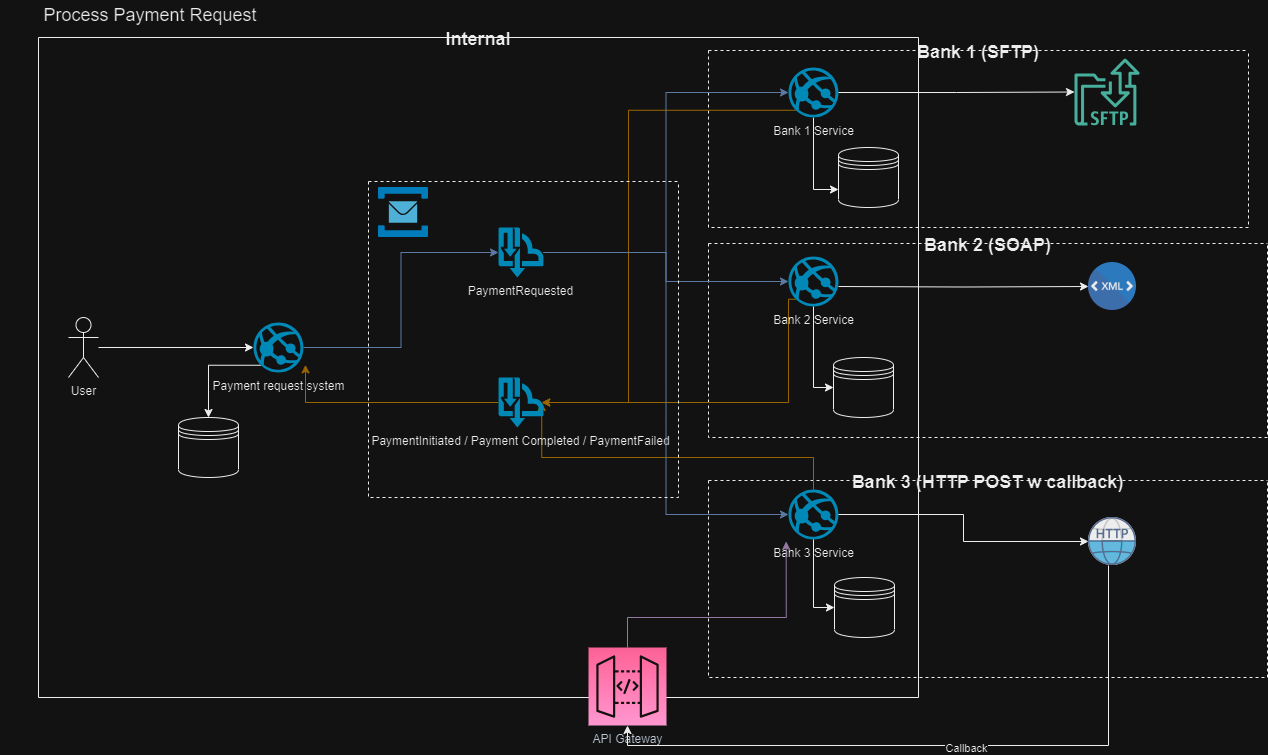

The diagram above was exported from draw.io. Its source (the exported page's mxGraphModel, read from the mxfile embedded in the PNG):
<mxGraphModel dx="2642" dy="1065" grid="1" gridSize="10" guides="1" tooltips="1" connect="1" arrows="1" fold="1" page="1" pageScale="1" pageWidth="1169" pageHeight="827" math="0" shadow="0">
  <root>
    <mxCell id="0" />
    <mxCell id="1" parent="0" />
    <mxCell id="Co23d4PtDFO6StpBjzTT-1" value="Bank 1 (SFTP)" style="swimlane;startSize=0;dashed=1;fontSize=18;" vertex="1" parent="1">
      <mxGeometry x="610" y="103" width="540" height="177" as="geometry" />
    </mxCell>
    <mxCell id="Co23d4PtDFO6StpBjzTT-29" value="" style="sketch=0;outlineConnect=0;fontColor=#232F3E;gradientColor=none;fillColor=#067F68;strokeColor=none;dashed=0;verticalLabelPosition=bottom;verticalAlign=top;align=center;html=1;fontSize=12;fontStyle=0;aspect=fixed;shape=mxgraph.aws4.transfer_for_sftp_resource;" vertex="1" parent="Co23d4PtDFO6StpBjzTT-1">
      <mxGeometry x="366" y="8" width="65.28" height="67" as="geometry" />
    </mxCell>
    <mxCell id="Co23d4PtDFO6StpBjzTT-2" value="Bank 2 (SOAP)" style="swimlane;startSize=0;dashed=1;fontSize=18;" vertex="1" parent="1">
      <mxGeometry x="610" y="296" width="559" height="194" as="geometry" />
    </mxCell>
    <mxCell id="Co23d4PtDFO6StpBjzTT-47" value="" style="shape=image;verticalLabelPosition=bottom;labelBackgroundColor=#ffffff;verticalAlign=top;aspect=fixed;imageAspect=0;image=data:image/svg+xml,(base64 omitted: 5232 chars);" vertex="1" parent="Co23d4PtDFO6StpBjzTT-2">
      <mxGeometry x="380" y="19" width="48" height="48" as="geometry" />
    </mxCell>
    <mxCell id="Co23d4PtDFO6StpBjzTT-3" value="Bank 3 (HTTP POST w callback)" style="swimlane;startSize=0;dashed=1;fontSize=18;" vertex="1" parent="1">
      <mxGeometry x="610" y="533" width="559" height="197" as="geometry" />
    </mxCell>
    <mxCell id="Co23d4PtDFO6StpBjzTT-72" value="" style="shape=image;verticalLabelPosition=bottom;labelBackgroundColor=#ffffff;verticalAlign=top;aspect=fixed;imageAspect=0;image=data:image/svg+xml,(base64 omitted: 8344 chars);" vertex="1" parent="Co23d4PtDFO6StpBjzTT-3">
      <mxGeometry x="380" y="37" width="48" height="48" as="geometry" />
    </mxCell>
    <mxCell id="Co23d4PtDFO6StpBjzTT-5" value="Internal" style="swimlane;startSize=0;fontSize=18;" vertex="1" parent="1">
      <mxGeometry x="-60" y="90" width="880" height="660" as="geometry" />
    </mxCell>
    <mxCell id="Co23d4PtDFO6StpBjzTT-45" style="edgeStyle=orthogonalEdgeStyle;rounded=0;orthogonalLoop=1;jettySize=auto;html=1;exitX=0.145;exitY=0.855;exitDx=0;exitDy=0;exitPerimeter=0;entryX=0.5;entryY=0;entryDx=0;entryDy=0;" edge="1" parent="Co23d4PtDFO6StpBjzTT-5" source="Co23d4PtDFO6StpBjzTT-6" target="Co23d4PtDFO6StpBjzTT-43">
      <mxGeometry relative="1" as="geometry" />
    </mxCell>
    <mxCell id="Co23d4PtDFO6StpBjzTT-56" style="edgeStyle=orthogonalEdgeStyle;rounded=0;orthogonalLoop=1;jettySize=auto;html=1;entryX=0;entryY=0.5;entryDx=0;entryDy=0;entryPerimeter=0;fillColor=#dae8fc;strokeColor=#6c8ebf;" edge="1" parent="Co23d4PtDFO6StpBjzTT-5" source="Co23d4PtDFO6StpBjzTT-6" target="Co23d4PtDFO6StpBjzTT-53">
      <mxGeometry relative="1" as="geometry" />
    </mxCell>
    <mxCell id="Co23d4PtDFO6StpBjzTT-6" value="Payment request system" style="verticalLabelPosition=bottom;html=1;verticalAlign=top;align=center;strokeColor=none;fillColor=#00BEF2;shape=mxgraph.azure.azure_website;pointerEvents=1;" vertex="1" parent="Co23d4PtDFO6StpBjzTT-5">
      <mxGeometry x="215" y="285" width="50" height="50" as="geometry" />
    </mxCell>
    <mxCell id="Co23d4PtDFO6StpBjzTT-15" style="edgeStyle=orthogonalEdgeStyle;rounded=0;orthogonalLoop=1;jettySize=auto;html=1;entryX=0;entryY=0.5;entryDx=0;entryDy=0;entryPerimeter=0;" edge="1" parent="Co23d4PtDFO6StpBjzTT-5" source="Co23d4PtDFO6StpBjzTT-7" target="Co23d4PtDFO6StpBjzTT-6">
      <mxGeometry relative="1" as="geometry" />
    </mxCell>
    <mxCell id="Co23d4PtDFO6StpBjzTT-7" value="User" style="shape=umlActor;verticalLabelPosition=bottom;verticalAlign=top;html=1;outlineConnect=0;" vertex="1" parent="Co23d4PtDFO6StpBjzTT-5">
      <mxGeometry x="30" y="280" width="30" height="60" as="geometry" />
    </mxCell>
    <mxCell id="Co23d4PtDFO6StpBjzTT-14" value="&lt;font style=&quot;font-size: 18px;&quot;&gt;Process Payment Request&lt;/font&gt;" style="text;html=1;strokeColor=none;fillColor=none;align=center;verticalAlign=middle;whiteSpace=wrap;rounded=0;" vertex="1" parent="Co23d4PtDFO6StpBjzTT-5">
      <mxGeometry x="-38" y="-37" width="300" height="30" as="geometry" />
    </mxCell>
    <mxCell id="Co23d4PtDFO6StpBjzTT-32" style="edgeStyle=orthogonalEdgeStyle;rounded=0;orthogonalLoop=1;jettySize=auto;html=1;entryX=0;entryY=0.7;entryDx=0;entryDy=0;" edge="1" parent="Co23d4PtDFO6StpBjzTT-5" source="Co23d4PtDFO6StpBjzTT-19" target="Co23d4PtDFO6StpBjzTT-31">
      <mxGeometry relative="1" as="geometry" />
    </mxCell>
    <mxCell id="Co23d4PtDFO6StpBjzTT-67" style="edgeStyle=orthogonalEdgeStyle;rounded=0;orthogonalLoop=1;jettySize=auto;html=1;exitX=0.145;exitY=0.855;exitDx=0;exitDy=0;exitPerimeter=0;entryX=0.96;entryY=0.5;entryDx=0;entryDy=0;entryPerimeter=0;fillColor=#ffe6cc;strokeColor=#d79b00;" edge="1" parent="Co23d4PtDFO6StpBjzTT-5" source="Co23d4PtDFO6StpBjzTT-19" target="Co23d4PtDFO6StpBjzTT-52">
      <mxGeometry relative="1" as="geometry">
        <Array as="points">
          <mxPoint x="590" y="73" />
          <mxPoint x="590" y="365" />
        </Array>
      </mxGeometry>
    </mxCell>
    <mxCell id="Co23d4PtDFO6StpBjzTT-19" value="Bank 1 Service" style="verticalLabelPosition=bottom;html=1;verticalAlign=top;align=center;strokeColor=none;fillColor=#00BEF2;shape=mxgraph.azure.azure_website;pointerEvents=1;" vertex="1" parent="Co23d4PtDFO6StpBjzTT-5">
      <mxGeometry x="750" y="30" width="50" height="50" as="geometry" />
    </mxCell>
    <mxCell id="Co23d4PtDFO6StpBjzTT-66" style="edgeStyle=orthogonalEdgeStyle;rounded=0;orthogonalLoop=1;jettySize=auto;html=1;entryX=0.96;entryY=0.5;entryDx=0;entryDy=0;entryPerimeter=0;fillColor=#ffe6cc;strokeColor=#d79b00;exitX=0.145;exitY=0.855;exitDx=0;exitDy=0;exitPerimeter=0;" edge="1" parent="Co23d4PtDFO6StpBjzTT-5" source="Co23d4PtDFO6StpBjzTT-20" target="Co23d4PtDFO6StpBjzTT-52">
      <mxGeometry relative="1" as="geometry">
        <Array as="points">
          <mxPoint x="750" y="262" />
          <mxPoint x="750" y="365" />
        </Array>
      </mxGeometry>
    </mxCell>
    <mxCell id="Co23d4PtDFO6StpBjzTT-20" value="Bank 2 Service" style="verticalLabelPosition=bottom;html=1;verticalAlign=top;align=center;strokeColor=none;fillColor=#00BEF2;shape=mxgraph.azure.azure_website;pointerEvents=1;" vertex="1" parent="Co23d4PtDFO6StpBjzTT-5">
      <mxGeometry x="750" y="219" width="50" height="50" as="geometry" />
    </mxCell>
    <mxCell id="Co23d4PtDFO6StpBjzTT-65" style="edgeStyle=orthogonalEdgeStyle;rounded=0;orthogonalLoop=1;jettySize=auto;html=1;entryX=0.96;entryY=0.5;entryDx=0;entryDy=0;entryPerimeter=0;fillColor=#ffe6cc;strokeColor=#d79b00;" edge="1" parent="Co23d4PtDFO6StpBjzTT-5" source="Co23d4PtDFO6StpBjzTT-21" target="Co23d4PtDFO6StpBjzTT-52">
      <mxGeometry relative="1" as="geometry">
        <Array as="points">
          <mxPoint x="775" y="420" />
          <mxPoint x="503" y="420" />
        </Array>
      </mxGeometry>
    </mxCell>
    <mxCell id="Co23d4PtDFO6StpBjzTT-21" value="Bank 3 Service" style="verticalLabelPosition=bottom;html=1;verticalAlign=top;align=center;strokeColor=none;fillColor=#00BEF2;shape=mxgraph.azure.azure_website;pointerEvents=1;" vertex="1" parent="Co23d4PtDFO6StpBjzTT-5">
      <mxGeometry x="750" y="452" width="50" height="50" as="geometry" />
    </mxCell>
    <mxCell id="Co23d4PtDFO6StpBjzTT-31" value="" style="shape=datastore;whiteSpace=wrap;html=1;" vertex="1" parent="Co23d4PtDFO6StpBjzTT-5">
      <mxGeometry x="800" y="110" width="60" height="60" as="geometry" />
    </mxCell>
    <mxCell id="Co23d4PtDFO6StpBjzTT-43" value="" style="shape=datastore;whiteSpace=wrap;html=1;" vertex="1" parent="Co23d4PtDFO6StpBjzTT-5">
      <mxGeometry x="140" y="380" width="60" height="60" as="geometry" />
    </mxCell>
    <mxCell id="Co23d4PtDFO6StpBjzTT-71" style="edgeStyle=orthogonalEdgeStyle;rounded=0;orthogonalLoop=1;jettySize=auto;html=1;entryX=1.04;entryY=0.847;entryDx=0;entryDy=0;entryPerimeter=0;fillColor=#ffe6cc;strokeColor=#d79b00;" edge="1" parent="Co23d4PtDFO6StpBjzTT-5" source="Co23d4PtDFO6StpBjzTT-52" target="Co23d4PtDFO6StpBjzTT-6">
      <mxGeometry relative="1" as="geometry" />
    </mxCell>
    <mxCell id="Co23d4PtDFO6StpBjzTT-52" value="PaymentInitiated / Payment Completed / PaymentFailed" style="verticalLabelPosition=bottom;html=1;verticalAlign=top;align=center;strokeColor=none;fillColor=#00BEF2;shape=mxgraph.azure.service_bus_topics_and_subscriptions;pointerEvents=1;" vertex="1" parent="Co23d4PtDFO6StpBjzTT-5">
      <mxGeometry x="460" y="340" width="45" height="50" as="geometry" />
    </mxCell>
    <mxCell id="Co23d4PtDFO6StpBjzTT-57" style="edgeStyle=orthogonalEdgeStyle;rounded=0;orthogonalLoop=1;jettySize=auto;html=1;entryX=0;entryY=0.5;entryDx=0;entryDy=0;entryPerimeter=0;fillColor=#dae8fc;strokeColor=#6c8ebf;" edge="1" parent="Co23d4PtDFO6StpBjzTT-5" source="Co23d4PtDFO6StpBjzTT-53" target="Co23d4PtDFO6StpBjzTT-19">
      <mxGeometry relative="1" as="geometry" />
    </mxCell>
    <mxCell id="Co23d4PtDFO6StpBjzTT-59" style="edgeStyle=orthogonalEdgeStyle;rounded=0;orthogonalLoop=1;jettySize=auto;html=1;entryX=0;entryY=0.5;entryDx=0;entryDy=0;entryPerimeter=0;fillColor=#dae8fc;strokeColor=#6c8ebf;" edge="1" parent="Co23d4PtDFO6StpBjzTT-5" source="Co23d4PtDFO6StpBjzTT-53" target="Co23d4PtDFO6StpBjzTT-21">
      <mxGeometry relative="1" as="geometry" />
    </mxCell>
    <mxCell id="Co23d4PtDFO6StpBjzTT-60" style="edgeStyle=orthogonalEdgeStyle;rounded=0;orthogonalLoop=1;jettySize=auto;html=1;entryX=0;entryY=0.5;entryDx=0;entryDy=0;entryPerimeter=0;fillColor=#dae8fc;strokeColor=#6c8ebf;" edge="1" parent="Co23d4PtDFO6StpBjzTT-5" source="Co23d4PtDFO6StpBjzTT-53" target="Co23d4PtDFO6StpBjzTT-20">
      <mxGeometry relative="1" as="geometry" />
    </mxCell>
    <mxCell id="Co23d4PtDFO6StpBjzTT-53" value="PaymentRequested" style="verticalLabelPosition=bottom;html=1;verticalAlign=top;align=center;strokeColor=none;fillColor=#00BEF2;shape=mxgraph.azure.service_bus_topics_and_subscriptions;pointerEvents=1;" vertex="1" parent="Co23d4PtDFO6StpBjzTT-5">
      <mxGeometry x="460" y="190" width="45" height="50" as="geometry" />
    </mxCell>
    <mxCell id="Co23d4PtDFO6StpBjzTT-54" value="" style="image;sketch=0;aspect=fixed;html=1;points=[];align=center;fontSize=12;image=img/lib/mscae/Service_Bus.svg;" vertex="1" parent="Co23d4PtDFO6StpBjzTT-5">
      <mxGeometry x="340" y="150" width="50" height="50" as="geometry" />
    </mxCell>
    <mxCell id="Co23d4PtDFO6StpBjzTT-55" value="" style="swimlane;startSize=0;dashed=1;" vertex="1" parent="Co23d4PtDFO6StpBjzTT-5">
      <mxGeometry x="330" y="144" width="310" height="316" as="geometry" />
    </mxCell>
    <mxCell id="Co23d4PtDFO6StpBjzTT-76" style="edgeStyle=orthogonalEdgeStyle;rounded=0;orthogonalLoop=1;jettySize=auto;html=1;entryX=-0.047;entryY=1.04;entryDx=0;entryDy=0;entryPerimeter=0;fillColor=#e1d5e7;strokeColor=#9673a6;" edge="1" parent="Co23d4PtDFO6StpBjzTT-5" source="Co23d4PtDFO6StpBjzTT-74" target="Co23d4PtDFO6StpBjzTT-21">
      <mxGeometry relative="1" as="geometry">
        <Array as="points">
          <mxPoint x="589" y="580" />
          <mxPoint x="748" y="580" />
        </Array>
      </mxGeometry>
    </mxCell>
    <mxCell id="Co23d4PtDFO6StpBjzTT-74" value="API Gateway" style="sketch=0;points=[[0,0,0],[0.25,0,0],[0.5,0,0],[0.75,0,0],[1,0,0],[0,1,0],[0.25,1,0],[0.5,1,0],[0.75,1,0],[1,1,0],[0,0.25,0],[0,0.5,0],[0,0.75,0],[1,0.25,0],[1,0.5,0],[1,0.75,0]];outlineConnect=0;fontColor=#232F3E;gradientColor=#FF4F8B;gradientDirection=north;fillColor=#BC1356;strokeColor=#ffffff;dashed=0;verticalLabelPosition=bottom;verticalAlign=top;align=center;html=1;fontSize=12;fontStyle=0;aspect=fixed;shape=mxgraph.aws4.resourceIcon;resIcon=mxgraph.aws4.api_gateway;" vertex="1" parent="Co23d4PtDFO6StpBjzTT-5">
      <mxGeometry x="550" y="610" width="78" height="78" as="geometry" />
    </mxCell>
    <mxCell id="Co23d4PtDFO6StpBjzTT-30" style="edgeStyle=orthogonalEdgeStyle;rounded=0;orthogonalLoop=1;jettySize=auto;html=1;" edge="1" parent="1" source="Co23d4PtDFO6StpBjzTT-19" target="Co23d4PtDFO6StpBjzTT-29">
      <mxGeometry relative="1" as="geometry" />
    </mxCell>
    <mxCell id="Co23d4PtDFO6StpBjzTT-33" value="" style="shape=datastore;whiteSpace=wrap;html=1;" vertex="1" parent="1">
      <mxGeometry x="735" y="410" width="60" height="60" as="geometry" />
    </mxCell>
    <mxCell id="Co23d4PtDFO6StpBjzTT-34" style="edgeStyle=orthogonalEdgeStyle;rounded=0;orthogonalLoop=1;jettySize=auto;html=1;entryX=0;entryY=0.5;entryDx=0;entryDy=0;" edge="1" parent="1" source="Co23d4PtDFO6StpBjzTT-20" target="Co23d4PtDFO6StpBjzTT-33">
      <mxGeometry relative="1" as="geometry" />
    </mxCell>
    <mxCell id="Co23d4PtDFO6StpBjzTT-35" value="" style="shape=datastore;whiteSpace=wrap;html=1;" vertex="1" parent="1">
      <mxGeometry x="736" y="630" width="60" height="60" as="geometry" />
    </mxCell>
    <mxCell id="Co23d4PtDFO6StpBjzTT-36" style="edgeStyle=orthogonalEdgeStyle;rounded=0;orthogonalLoop=1;jettySize=auto;html=1;entryX=0;entryY=0.5;entryDx=0;entryDy=0;" edge="1" parent="1" source="Co23d4PtDFO6StpBjzTT-21" target="Co23d4PtDFO6StpBjzTT-35">
      <mxGeometry relative="1" as="geometry" />
    </mxCell>
    <mxCell id="Co23d4PtDFO6StpBjzTT-48" style="edgeStyle=orthogonalEdgeStyle;rounded=0;orthogonalLoop=1;jettySize=auto;html=1;entryX=0;entryY=0.5;entryDx=0;entryDy=0;" edge="1" parent="1" target="Co23d4PtDFO6StpBjzTT-47">
      <mxGeometry relative="1" as="geometry">
        <mxPoint x="740" y="339" as="sourcePoint" />
        <mxPoint x="983.6640000000002" y="354.9839999999999" as="targetPoint" />
      </mxGeometry>
    </mxCell>
    <mxCell id="Co23d4PtDFO6StpBjzTT-73" style="edgeStyle=orthogonalEdgeStyle;rounded=0;orthogonalLoop=1;jettySize=auto;html=1;entryX=0;entryY=0.5;entryDx=0;entryDy=0;" edge="1" parent="1" source="Co23d4PtDFO6StpBjzTT-21" target="Co23d4PtDFO6StpBjzTT-72">
      <mxGeometry relative="1" as="geometry" />
    </mxCell>
    <mxCell id="Co23d4PtDFO6StpBjzTT-75" style="edgeStyle=orthogonalEdgeStyle;rounded=0;orthogonalLoop=1;jettySize=auto;html=1;entryX=0.5;entryY=1;entryDx=0;entryDy=0;entryPerimeter=0;" edge="1" parent="1" source="Co23d4PtDFO6StpBjzTT-72" target="Co23d4PtDFO6StpBjzTT-74">
      <mxGeometry relative="1" as="geometry">
        <Array as="points">
          <mxPoint x="1010" y="798" />
          <mxPoint x="529" y="798" />
        </Array>
      </mxGeometry>
    </mxCell>
    <mxCell id="Co23d4PtDFO6StpBjzTT-77" value="Callback" style="edgeLabel;html=1;align=center;verticalAlign=middle;resizable=0;points=[];" vertex="1" connectable="0" parent="Co23d4PtDFO6StpBjzTT-75">
      <mxGeometry x="-0.0534" y="2" relative="1" as="geometry">
        <mxPoint as="offset" />
      </mxGeometry>
    </mxCell>
  </root>
</mxGraphModel>